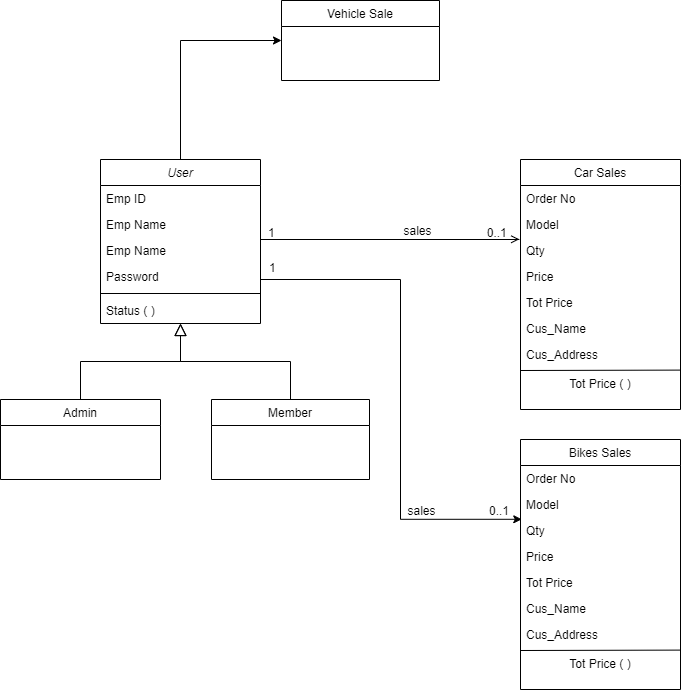

The diagram above was exported from draw.io. Its source (the exported page's mxGraphModel, read from the mxfile embedded in the PNG):
<mxGraphModel dx="1038" dy="580" grid="1" gridSize="10" guides="1" tooltips="1" connect="1" arrows="1" fold="1" page="1" pageScale="1" pageWidth="827" pageHeight="1169" math="0" shadow="0">
  <root>
    <mxCell id="WIyWlLk6GJQsqaUBKTNV-0" />
    <mxCell id="WIyWlLk6GJQsqaUBKTNV-1" parent="WIyWlLk6GJQsqaUBKTNV-0" />
    <mxCell id="jp9QmLvwY6kRTNAGkF8y-26" style="edgeStyle=orthogonalEdgeStyle;rounded=0;orthogonalLoop=1;jettySize=auto;html=1;entryX=0;entryY=0.5;entryDx=0;entryDy=0;" edge="1" parent="WIyWlLk6GJQsqaUBKTNV-1" source="zkfFHV4jXpPFQw0GAbJ--0" target="jp9QmLvwY6kRTNAGkF8y-24">
      <mxGeometry relative="1" as="geometry">
        <mxPoint x="240" y="80" as="targetPoint" />
        <Array as="points">
          <mxPoint x="259" y="120" />
        </Array>
      </mxGeometry>
    </mxCell>
    <mxCell id="zkfFHV4jXpPFQw0GAbJ--0" value="User" style="swimlane;fontStyle=2;align=center;verticalAlign=top;childLayout=stackLayout;horizontal=1;startSize=26;horizontalStack=0;resizeParent=1;resizeLast=0;collapsible=1;marginBottom=0;rounded=0;shadow=0;strokeWidth=1;" parent="WIyWlLk6GJQsqaUBKTNV-1" vertex="1">
      <mxGeometry x="179" y="239" width="160" height="164" as="geometry">
        <mxRectangle x="230" y="140" width="160" height="26" as="alternateBounds" />
      </mxGeometry>
    </mxCell>
    <mxCell id="zkfFHV4jXpPFQw0GAbJ--1" value="Emp ID" style="text;align=left;verticalAlign=top;spacingLeft=4;spacingRight=4;overflow=hidden;rotatable=0;points=[[0,0.5],[1,0.5]];portConstraint=eastwest;" parent="zkfFHV4jXpPFQw0GAbJ--0" vertex="1">
      <mxGeometry y="26" width="160" height="26" as="geometry" />
    </mxCell>
    <mxCell id="zkfFHV4jXpPFQw0GAbJ--2" value="Emp Name" style="text;align=left;verticalAlign=top;spacingLeft=4;spacingRight=4;overflow=hidden;rotatable=0;points=[[0,0.5],[1,0.5]];portConstraint=eastwest;rounded=0;shadow=0;html=0;" parent="zkfFHV4jXpPFQw0GAbJ--0" vertex="1">
      <mxGeometry y="52" width="160" height="26" as="geometry" />
    </mxCell>
    <mxCell id="jp9QmLvwY6kRTNAGkF8y-0" value="Emp Name" style="text;align=left;verticalAlign=top;spacingLeft=4;spacingRight=4;overflow=hidden;rotatable=0;points=[[0,0.5],[1,0.5]];portConstraint=eastwest;rounded=0;shadow=0;html=0;" vertex="1" parent="zkfFHV4jXpPFQw0GAbJ--0">
      <mxGeometry y="78" width="160" height="26" as="geometry" />
    </mxCell>
    <mxCell id="zkfFHV4jXpPFQw0GAbJ--3" value="Password" style="text;align=left;verticalAlign=top;spacingLeft=4;spacingRight=4;overflow=hidden;rotatable=0;points=[[0,0.5],[1,0.5]];portConstraint=eastwest;rounded=0;shadow=0;html=0;" parent="zkfFHV4jXpPFQw0GAbJ--0" vertex="1">
      <mxGeometry y="104" width="160" height="26" as="geometry" />
    </mxCell>
    <mxCell id="zkfFHV4jXpPFQw0GAbJ--4" value="" style="line;html=1;strokeWidth=1;align=left;verticalAlign=middle;spacingTop=-1;spacingLeft=3;spacingRight=3;rotatable=0;labelPosition=right;points=[];portConstraint=eastwest;" parent="zkfFHV4jXpPFQw0GAbJ--0" vertex="1">
      <mxGeometry y="130" width="160" height="8" as="geometry" />
    </mxCell>
    <mxCell id="zkfFHV4jXpPFQw0GAbJ--5" value="Status ( )" style="text;align=left;verticalAlign=top;spacingLeft=4;spacingRight=4;overflow=hidden;rotatable=0;points=[[0,0.5],[1,0.5]];portConstraint=eastwest;" parent="zkfFHV4jXpPFQw0GAbJ--0" vertex="1">
      <mxGeometry y="138" width="160" height="26" as="geometry" />
    </mxCell>
    <mxCell id="zkfFHV4jXpPFQw0GAbJ--6" value="Admin" style="swimlane;fontStyle=0;align=center;verticalAlign=top;childLayout=stackLayout;horizontal=1;startSize=26;horizontalStack=0;resizeParent=1;resizeLast=0;collapsible=1;marginBottom=0;rounded=0;shadow=0;strokeWidth=1;" parent="WIyWlLk6GJQsqaUBKTNV-1" vertex="1">
      <mxGeometry x="79" y="479" width="160" height="80" as="geometry">
        <mxRectangle x="130" y="380" width="160" height="26" as="alternateBounds" />
      </mxGeometry>
    </mxCell>
    <mxCell id="zkfFHV4jXpPFQw0GAbJ--12" value="" style="endArrow=block;endSize=10;endFill=0;shadow=0;strokeWidth=1;rounded=0;edgeStyle=elbowEdgeStyle;elbow=vertical;" parent="WIyWlLk6GJQsqaUBKTNV-1" source="zkfFHV4jXpPFQw0GAbJ--6" target="zkfFHV4jXpPFQw0GAbJ--0" edge="1">
      <mxGeometry width="160" relative="1" as="geometry">
        <mxPoint x="159" y="322" as="sourcePoint" />
        <mxPoint x="159" y="322" as="targetPoint" />
      </mxGeometry>
    </mxCell>
    <mxCell id="zkfFHV4jXpPFQw0GAbJ--13" value="Member" style="swimlane;fontStyle=0;align=center;verticalAlign=top;childLayout=stackLayout;horizontal=1;startSize=26;horizontalStack=0;resizeParent=1;resizeLast=0;collapsible=1;marginBottom=0;rounded=0;shadow=0;strokeWidth=1;" parent="WIyWlLk6GJQsqaUBKTNV-1" vertex="1">
      <mxGeometry x="290" y="479" width="158" height="80" as="geometry">
        <mxRectangle x="340" y="380" width="170" height="26" as="alternateBounds" />
      </mxGeometry>
    </mxCell>
    <mxCell id="zkfFHV4jXpPFQw0GAbJ--16" value="" style="endArrow=block;endSize=10;endFill=0;shadow=0;strokeWidth=1;rounded=0;edgeStyle=elbowEdgeStyle;elbow=vertical;" parent="WIyWlLk6GJQsqaUBKTNV-1" source="zkfFHV4jXpPFQw0GAbJ--13" target="zkfFHV4jXpPFQw0GAbJ--0" edge="1">
      <mxGeometry width="160" relative="1" as="geometry">
        <mxPoint x="169" y="492" as="sourcePoint" />
        <mxPoint x="269" y="390" as="targetPoint" />
      </mxGeometry>
    </mxCell>
    <mxCell id="zkfFHV4jXpPFQw0GAbJ--26" value="" style="endArrow=open;shadow=0;strokeWidth=1;rounded=0;endFill=1;edgeStyle=elbowEdgeStyle;elbow=vertical;entryX=-0.008;entryY=0.069;entryDx=0;entryDy=0;entryPerimeter=0;" parent="WIyWlLk6GJQsqaUBKTNV-1" source="zkfFHV4jXpPFQw0GAbJ--0" target="zkfFHV4jXpPFQw0GAbJ--19" edge="1">
      <mxGeometry x="0.5" y="41" relative="1" as="geometry">
        <mxPoint x="339" y="311" as="sourcePoint" />
        <mxPoint x="467" y="319" as="targetPoint" />
        <mxPoint x="-40" y="32" as="offset" />
      </mxGeometry>
    </mxCell>
    <mxCell id="zkfFHV4jXpPFQw0GAbJ--27" value="1" style="resizable=0;align=left;verticalAlign=bottom;labelBackgroundColor=none;fontSize=12;" parent="zkfFHV4jXpPFQw0GAbJ--26" connectable="0" vertex="1">
      <mxGeometry x="-1" relative="1" as="geometry">
        <mxPoint x="6" y="2" as="offset" />
      </mxGeometry>
    </mxCell>
    <mxCell id="zkfFHV4jXpPFQw0GAbJ--28" value="0..1" style="resizable=0;align=right;verticalAlign=bottom;labelBackgroundColor=none;fontSize=12;" parent="zkfFHV4jXpPFQw0GAbJ--26" connectable="0" vertex="1">
      <mxGeometry x="1" relative="1" as="geometry">
        <mxPoint x="-11" y="2" as="offset" />
      </mxGeometry>
    </mxCell>
    <mxCell id="zkfFHV4jXpPFQw0GAbJ--29" value="sales" style="text;html=1;resizable=0;points=[];;align=center;verticalAlign=middle;labelBackgroundColor=none;rounded=0;shadow=0;strokeWidth=1;fontSize=12;" parent="zkfFHV4jXpPFQw0GAbJ--26" vertex="1" connectable="0">
      <mxGeometry x="0.5" y="49" relative="1" as="geometry">
        <mxPoint x="-38" y="39" as="offset" />
      </mxGeometry>
    </mxCell>
    <mxCell id="zkfFHV4jXpPFQw0GAbJ--17" value="Car Sales" style="swimlane;fontStyle=0;align=center;verticalAlign=top;childLayout=stackLayout;horizontal=1;startSize=26;horizontalStack=0;resizeParent=1;resizeLast=0;collapsible=1;marginBottom=0;rounded=0;shadow=0;strokeWidth=1;swimlaneLine=1;" parent="WIyWlLk6GJQsqaUBKTNV-1" vertex="1">
      <mxGeometry x="599" y="239" width="160" height="250" as="geometry">
        <mxRectangle x="550" y="140" width="160" height="26" as="alternateBounds" />
      </mxGeometry>
    </mxCell>
    <mxCell id="zkfFHV4jXpPFQw0GAbJ--18" value="Order No" style="text;align=left;verticalAlign=top;spacingLeft=4;spacingRight=4;overflow=hidden;rotatable=0;points=[[0,0.5],[1,0.5]];portConstraint=eastwest;" parent="zkfFHV4jXpPFQw0GAbJ--17" vertex="1">
      <mxGeometry y="26" width="160" height="26" as="geometry" />
    </mxCell>
    <mxCell id="jp9QmLvwY6kRTNAGkF8y-1" value="Model" style="text;align=left;verticalAlign=top;spacingLeft=4;spacingRight=4;overflow=hidden;rotatable=0;points=[[0,0.5],[1,0.5]];portConstraint=eastwest;rounded=0;shadow=0;html=0;" vertex="1" parent="zkfFHV4jXpPFQw0GAbJ--17">
      <mxGeometry y="52" width="160" height="26" as="geometry" />
    </mxCell>
    <mxCell id="zkfFHV4jXpPFQw0GAbJ--19" value="Qty" style="text;align=left;verticalAlign=top;spacingLeft=4;spacingRight=4;overflow=hidden;rotatable=0;points=[[0,0.5],[1,0.5]];portConstraint=eastwest;rounded=0;shadow=0;html=0;" parent="zkfFHV4jXpPFQw0GAbJ--17" vertex="1">
      <mxGeometry y="78" width="160" height="26" as="geometry" />
    </mxCell>
    <mxCell id="zkfFHV4jXpPFQw0GAbJ--20" value="Price" style="text;align=left;verticalAlign=top;spacingLeft=4;spacingRight=4;overflow=hidden;rotatable=0;points=[[0,0.5],[1,0.5]];portConstraint=eastwest;rounded=0;shadow=0;html=0;" parent="zkfFHV4jXpPFQw0GAbJ--17" vertex="1">
      <mxGeometry y="104" width="160" height="26" as="geometry" />
    </mxCell>
    <mxCell id="zkfFHV4jXpPFQw0GAbJ--21" value="Tot Price" style="text;align=left;verticalAlign=top;spacingLeft=4;spacingRight=4;overflow=hidden;rotatable=0;points=[[0,0.5],[1,0.5]];portConstraint=eastwest;rounded=0;shadow=0;html=0;" parent="zkfFHV4jXpPFQw0GAbJ--17" vertex="1">
      <mxGeometry y="130" width="160" height="26" as="geometry" />
    </mxCell>
    <mxCell id="zkfFHV4jXpPFQw0GAbJ--22" value="Cus_Name" style="text;align=left;verticalAlign=top;spacingLeft=4;spacingRight=4;overflow=hidden;rotatable=0;points=[[0,0.5],[1,0.5]];portConstraint=eastwest;rounded=0;shadow=0;html=0;" parent="zkfFHV4jXpPFQw0GAbJ--17" vertex="1">
      <mxGeometry y="156" width="160" height="26" as="geometry" />
    </mxCell>
    <mxCell id="jp9QmLvwY6kRTNAGkF8y-4" value="Cus_Address" style="text;align=left;verticalAlign=top;spacingLeft=4;spacingRight=4;overflow=hidden;rotatable=0;points=[[0,0.5],[1,0.5]];portConstraint=eastwest;rounded=0;shadow=0;html=0;" vertex="1" parent="zkfFHV4jXpPFQw0GAbJ--17">
      <mxGeometry y="182" width="160" height="26" as="geometry" />
    </mxCell>
    <mxCell id="jp9QmLvwY6kRTNAGkF8y-5" value="" style="endArrow=none;html=1;entryX=1.003;entryY=1.1;entryDx=0;entryDy=0;entryPerimeter=0;" edge="1" parent="zkfFHV4jXpPFQw0GAbJ--17" target="jp9QmLvwY6kRTNAGkF8y-4">
      <mxGeometry width="50" height="50" relative="1" as="geometry">
        <mxPoint y="211" as="sourcePoint" />
        <mxPoint x="132" y="208" as="targetPoint" />
      </mxGeometry>
    </mxCell>
    <mxCell id="jp9QmLvwY6kRTNAGkF8y-6" value="Tot Price ( )" style="text;html=1;strokeColor=none;fillColor=none;align=center;verticalAlign=middle;whiteSpace=wrap;rounded=0;" vertex="1" parent="zkfFHV4jXpPFQw0GAbJ--17">
      <mxGeometry y="208" width="160" height="32" as="geometry" />
    </mxCell>
    <mxCell id="jp9QmLvwY6kRTNAGkF8y-9" value="Bikes Sales" style="swimlane;fontStyle=0;align=center;verticalAlign=top;childLayout=stackLayout;horizontal=1;startSize=26;horizontalStack=0;resizeParent=1;resizeLast=0;collapsible=1;marginBottom=0;rounded=0;shadow=0;strokeWidth=1;swimlaneLine=1;" vertex="1" parent="WIyWlLk6GJQsqaUBKTNV-1">
      <mxGeometry x="599" y="519" width="160" height="250" as="geometry">
        <mxRectangle x="550" y="140" width="160" height="26" as="alternateBounds" />
      </mxGeometry>
    </mxCell>
    <mxCell id="jp9QmLvwY6kRTNAGkF8y-10" value="Order No" style="text;align=left;verticalAlign=top;spacingLeft=4;spacingRight=4;overflow=hidden;rotatable=0;points=[[0,0.5],[1,0.5]];portConstraint=eastwest;" vertex="1" parent="jp9QmLvwY6kRTNAGkF8y-9">
      <mxGeometry y="26" width="160" height="26" as="geometry" />
    </mxCell>
    <mxCell id="jp9QmLvwY6kRTNAGkF8y-11" value="Model" style="text;align=left;verticalAlign=top;spacingLeft=4;spacingRight=4;overflow=hidden;rotatable=0;points=[[0,0.5],[1,0.5]];portConstraint=eastwest;rounded=0;shadow=0;html=0;" vertex="1" parent="jp9QmLvwY6kRTNAGkF8y-9">
      <mxGeometry y="52" width="160" height="26" as="geometry" />
    </mxCell>
    <mxCell id="jp9QmLvwY6kRTNAGkF8y-12" value="Qty" style="text;align=left;verticalAlign=top;spacingLeft=4;spacingRight=4;overflow=hidden;rotatable=0;points=[[0,0.5],[1,0.5]];portConstraint=eastwest;rounded=0;shadow=0;html=0;" vertex="1" parent="jp9QmLvwY6kRTNAGkF8y-9">
      <mxGeometry y="78" width="160" height="26" as="geometry" />
    </mxCell>
    <mxCell id="jp9QmLvwY6kRTNAGkF8y-13" value="Price" style="text;align=left;verticalAlign=top;spacingLeft=4;spacingRight=4;overflow=hidden;rotatable=0;points=[[0,0.5],[1,0.5]];portConstraint=eastwest;rounded=0;shadow=0;html=0;" vertex="1" parent="jp9QmLvwY6kRTNAGkF8y-9">
      <mxGeometry y="104" width="160" height="26" as="geometry" />
    </mxCell>
    <mxCell id="jp9QmLvwY6kRTNAGkF8y-14" value="Tot Price" style="text;align=left;verticalAlign=top;spacingLeft=4;spacingRight=4;overflow=hidden;rotatable=0;points=[[0,0.5],[1,0.5]];portConstraint=eastwest;rounded=0;shadow=0;html=0;" vertex="1" parent="jp9QmLvwY6kRTNAGkF8y-9">
      <mxGeometry y="130" width="160" height="26" as="geometry" />
    </mxCell>
    <mxCell id="jp9QmLvwY6kRTNAGkF8y-15" value="Cus_Name" style="text;align=left;verticalAlign=top;spacingLeft=4;spacingRight=4;overflow=hidden;rotatable=0;points=[[0,0.5],[1,0.5]];portConstraint=eastwest;rounded=0;shadow=0;html=0;" vertex="1" parent="jp9QmLvwY6kRTNAGkF8y-9">
      <mxGeometry y="156" width="160" height="26" as="geometry" />
    </mxCell>
    <mxCell id="jp9QmLvwY6kRTNAGkF8y-16" value="Cus_Address" style="text;align=left;verticalAlign=top;spacingLeft=4;spacingRight=4;overflow=hidden;rotatable=0;points=[[0,0.5],[1,0.5]];portConstraint=eastwest;rounded=0;shadow=0;html=0;" vertex="1" parent="jp9QmLvwY6kRTNAGkF8y-9">
      <mxGeometry y="182" width="160" height="26" as="geometry" />
    </mxCell>
    <mxCell id="jp9QmLvwY6kRTNAGkF8y-17" value="" style="endArrow=none;html=1;entryX=1.003;entryY=1.1;entryDx=0;entryDy=0;entryPerimeter=0;" edge="1" parent="jp9QmLvwY6kRTNAGkF8y-9" target="jp9QmLvwY6kRTNAGkF8y-16">
      <mxGeometry width="50" height="50" relative="1" as="geometry">
        <mxPoint y="211" as="sourcePoint" />
        <mxPoint x="132" y="208" as="targetPoint" />
      </mxGeometry>
    </mxCell>
    <mxCell id="jp9QmLvwY6kRTNAGkF8y-18" value="Tot Price ( )" style="text;html=1;strokeColor=none;fillColor=none;align=center;verticalAlign=middle;whiteSpace=wrap;rounded=0;" vertex="1" parent="jp9QmLvwY6kRTNAGkF8y-9">
      <mxGeometry y="208" width="160" height="32" as="geometry" />
    </mxCell>
    <mxCell id="jp9QmLvwY6kRTNAGkF8y-19" style="edgeStyle=orthogonalEdgeStyle;rounded=0;orthogonalLoop=1;jettySize=auto;html=1;entryX=0.008;entryY=0.069;entryDx=0;entryDy=0;entryPerimeter=0;" edge="1" parent="WIyWlLk6GJQsqaUBKTNV-1" source="zkfFHV4jXpPFQw0GAbJ--3" target="jp9QmLvwY6kRTNAGkF8y-12">
      <mxGeometry relative="1" as="geometry">
        <Array as="points">
          <mxPoint x="479" y="359" />
          <mxPoint x="479" y="599" />
        </Array>
      </mxGeometry>
    </mxCell>
    <mxCell id="jp9QmLvwY6kRTNAGkF8y-20" value="sales" style="text;html=1;resizable=0;points=[];;align=center;verticalAlign=middle;labelBackgroundColor=none;rounded=0;shadow=0;strokeWidth=1;fontSize=12;" vertex="1" connectable="0" parent="WIyWlLk6GJQsqaUBKTNV-1">
      <mxGeometry x="499" y="589" as="geometry" />
    </mxCell>
    <mxCell id="jp9QmLvwY6kRTNAGkF8y-21" value="0..1" style="resizable=0;align=right;verticalAlign=bottom;labelBackgroundColor=none;fontSize=12;" connectable="0" vertex="1" parent="WIyWlLk6GJQsqaUBKTNV-1">
      <mxGeometry x="589" y="599" as="geometry" />
    </mxCell>
    <mxCell id="jp9QmLvwY6kRTNAGkF8y-22" value="1" style="resizable=0;align=left;verticalAlign=bottom;labelBackgroundColor=none;fontSize=12;" connectable="0" vertex="1" parent="WIyWlLk6GJQsqaUBKTNV-1">
      <mxGeometry x="349" y="331" as="geometry">
        <mxPoint x="-3" y="25" as="offset" />
      </mxGeometry>
    </mxCell>
    <mxCell id="jp9QmLvwY6kRTNAGkF8y-24" value="Vehicle Sale" style="swimlane;fontStyle=0;align=center;verticalAlign=top;childLayout=stackLayout;horizontal=1;startSize=26;horizontalStack=0;resizeParent=1;resizeLast=0;collapsible=1;marginBottom=0;rounded=0;shadow=0;strokeWidth=1;" vertex="1" parent="WIyWlLk6GJQsqaUBKTNV-1">
      <mxGeometry x="360" y="80" width="158" height="80" as="geometry">
        <mxRectangle x="340" y="380" width="170" height="26" as="alternateBounds" />
      </mxGeometry>
    </mxCell>
  </root>
</mxGraphModel>